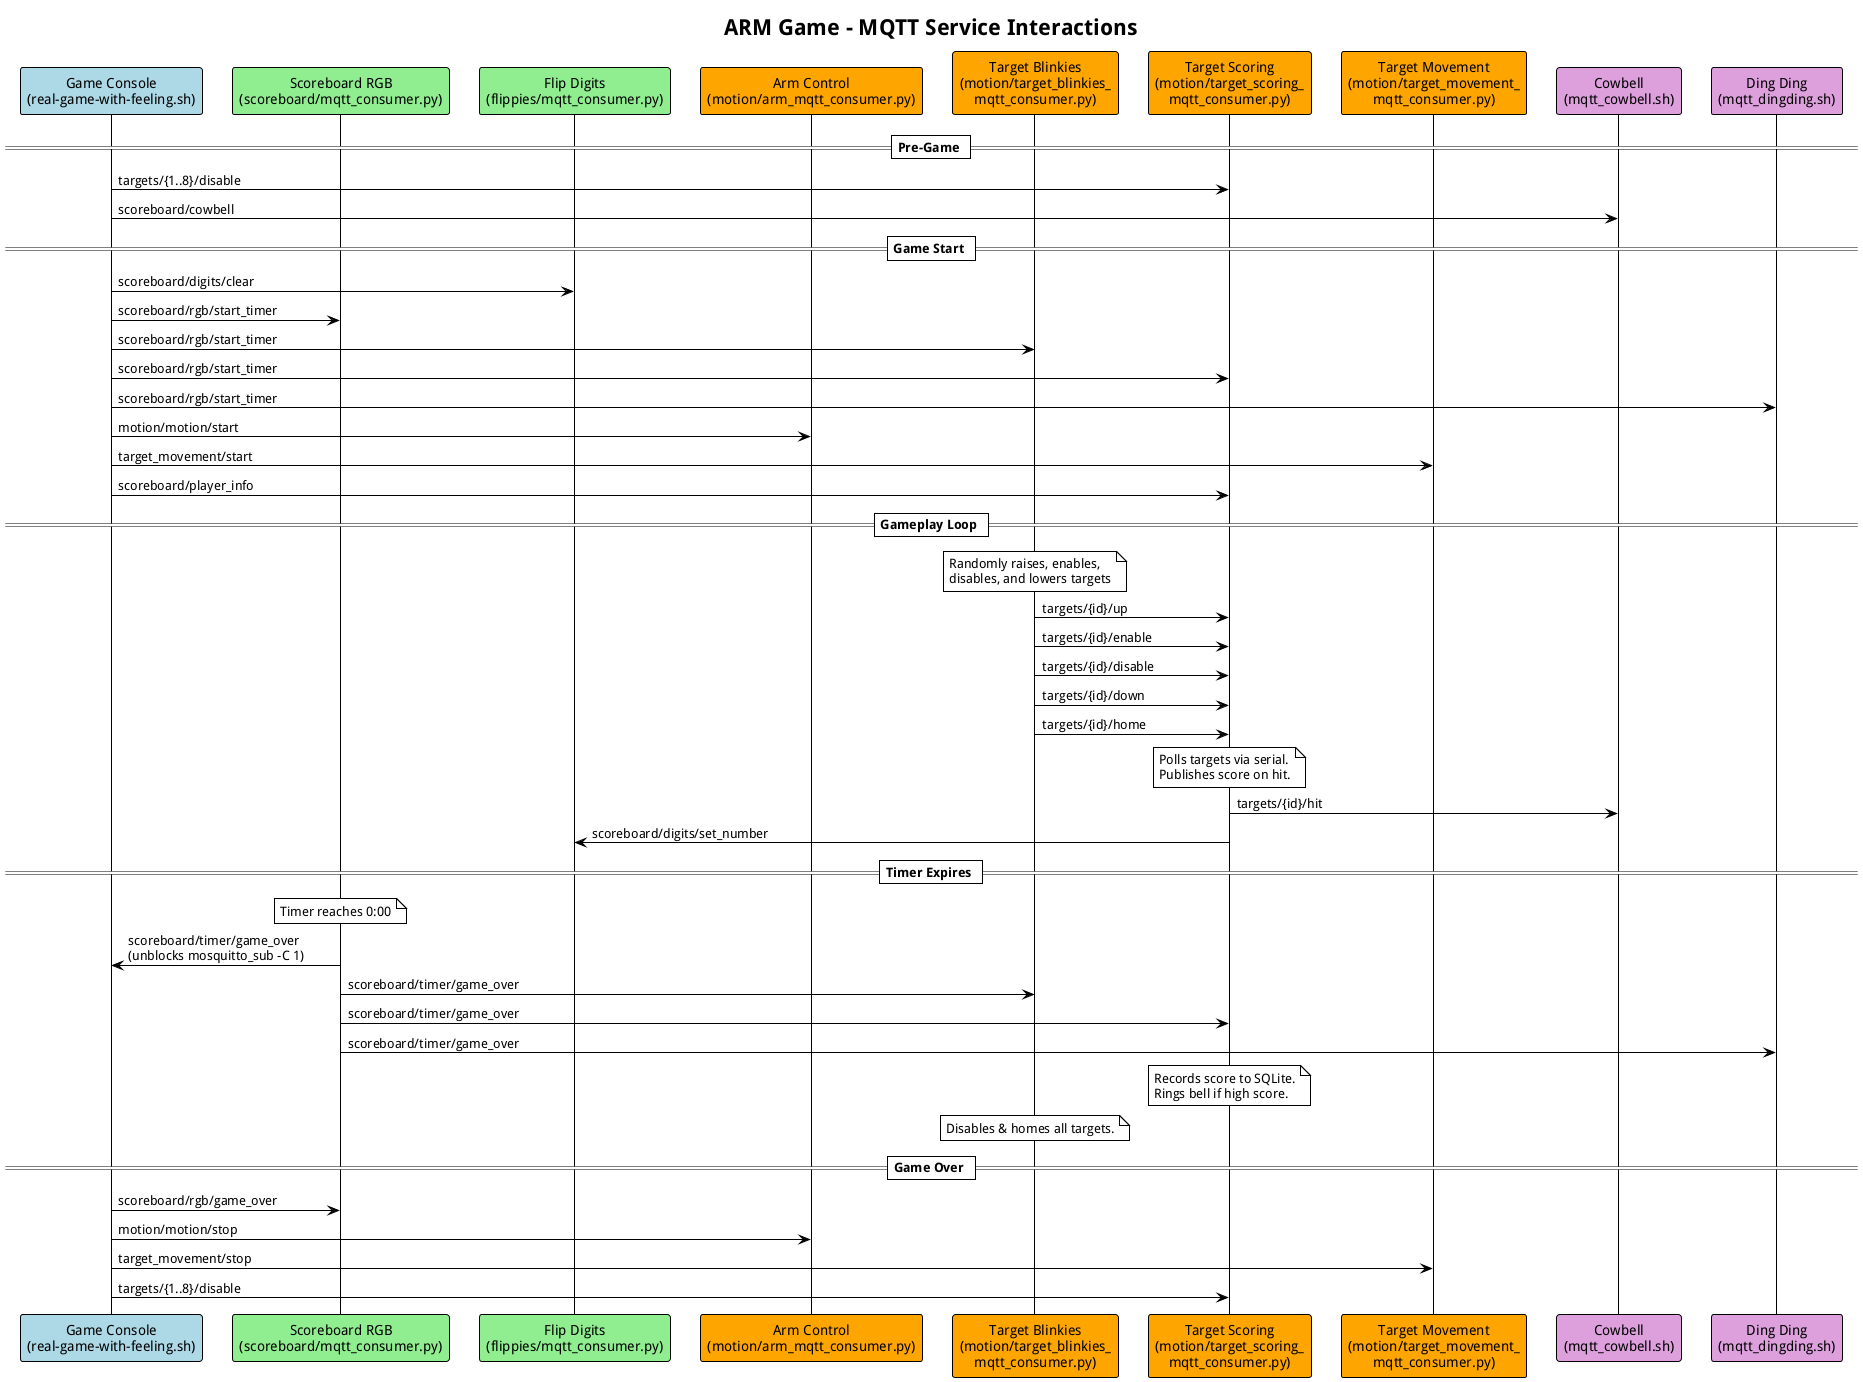

The diagram above was rendered by PlantUML. Its source (embedded in the PNG):
@startuml MQTT Service Architecture
!theme plain
title ARM Game - MQTT Service Interactions

' -- Participants ------------------------------
participant "Game Console\n(real-game-with-feeling.sh)" as Game #LightBlue
participant "Scoreboard RGB\n(scoreboard/mqtt_consumer.py)" as ScoreboardRGB #LightGreen
participant "Flip Digits\n(flippies/mqtt_consumer.py)" as Flippies #LightGreen
participant "Arm Control\n(motion/arm_mqtt_consumer.py)" as Arm #Orange
participant "Target Blinkies\n(motion/target_blinkies_\nmqtt_consumer.py)" as Blinkies #Orange
participant "Target Scoring\n(motion/target_scoring_\nmqtt_consumer.py)" as Scoring #Orange
participant "Target Movement\n(motion/target_movement_\nmqtt_consumer.py)" as Movement #Orange
participant "Cowbell\n(mqtt_cowbell.sh)" as Cowbell #Plum
participant "Ding Ding\n(mqtt_dingding.sh)" as DingDing #Plum

== Pre-Game ==

Game -> Scoring : targets/{1..8}/disable
Game -> Cowbell : scoreboard/cowbell

== Game Start ==

Game -> Flippies : scoreboard/digits/clear

Game -> ScoreboardRGB : scoreboard/rgb/start_timer
Game -> Blinkies : scoreboard/rgb/start_timer
Game -> Scoring : scoreboard/rgb/start_timer
Game -> DingDing : scoreboard/rgb/start_timer

Game -> Arm : motion/motion/start

Game -> Movement : target_movement/start

Game -> Scoring : scoreboard/player_info

== Gameplay Loop ==

note over Blinkies : Randomly raises, enables,\ndisables, and lowers targets

Blinkies -> Scoring : targets/{id}/up
Blinkies -> Scoring : targets/{id}/enable
Blinkies -> Scoring : targets/{id}/disable
Blinkies -> Scoring : targets/{id}/down
Blinkies -> Scoring : targets/{id}/home

note over Scoring : Polls targets via serial.\nPublishes score on hit.

Scoring -> Cowbell : targets/{id}/hit
Scoring -> Flippies : scoreboard/digits/set_number

== Timer Expires ==

note over ScoreboardRGB : Timer reaches 0:00

ScoreboardRGB -> Game : scoreboard/timer/game_over\n(unblocks mosquitto_sub -C 1)
ScoreboardRGB -> Blinkies : scoreboard/timer/game_over
ScoreboardRGB -> Scoring : scoreboard/timer/game_over
ScoreboardRGB -> DingDing : scoreboard/timer/game_over

note over Scoring : Records score to SQLite.\nRings bell if high score.
note over Blinkies : Disables & homes all targets.

== Game Over ==

Game -> ScoreboardRGB : scoreboard/rgb/game_over
Game -> Arm : motion/motion/stop
Game -> Movement : target_movement/stop
Game -> Scoring : targets/{1..8}/disable

@enduml